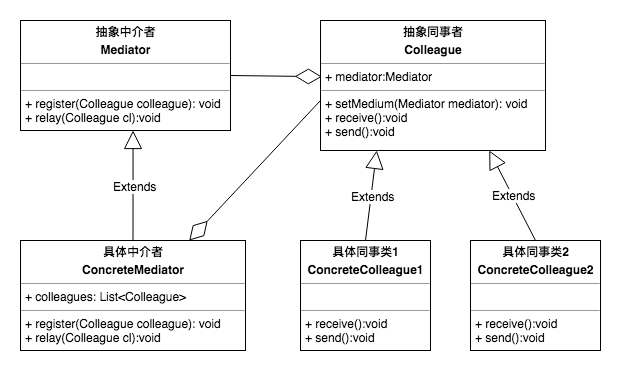

The diagram above was exported from draw.io. Its source (the exported page's mxGraphModel, read from the mxfile embedded in the PNG):
<mxGraphModel dx="1251" dy="613" grid="1" gridSize="10" guides="1" tooltips="1" connect="1" arrows="1" fold="1" page="1" pageScale="1" pageWidth="827" pageHeight="1169" math="0" shadow="0">
  <root>
    <mxCell id="0" />
    <mxCell id="1" parent="0" />
    <mxCell id="id2hql05d0-n65jtmBC3-1" value="&lt;p style=&quot;margin: 0px ; margin-top: 4px ; text-align: center&quot;&gt;&lt;b&gt;抽象中介者&lt;/b&gt;&lt;/p&gt;&lt;p style=&quot;margin: 0px ; margin-top: 4px ; text-align: center&quot;&gt;&lt;b&gt;Mediator&lt;/b&gt;&lt;/p&gt;&lt;hr size=&quot;1&quot;&gt;&lt;p style=&quot;margin: 0px ; margin-left: 4px&quot;&gt;&lt;br&gt;&lt;/p&gt;&lt;hr size=&quot;1&quot;&gt;&lt;p style=&quot;margin: 0px ; margin-left: 4px&quot;&gt;+ register(Colleague colleague): void&lt;/p&gt;&lt;p style=&quot;margin: 0px ; margin-left: 4px&quot;&gt;+ relay(Colleague cl):void&lt;/p&gt;" style="verticalAlign=top;align=left;overflow=fill;fontSize=12;fontFamily=Helvetica;html=1;" vertex="1" parent="1">
      <mxGeometry x="140" y="80" width="210" height="110" as="geometry" />
    </mxCell>
    <mxCell id="id2hql05d0-n65jtmBC3-2" value="&lt;p style=&quot;margin: 0px ; margin-top: 4px ; text-align: center&quot;&gt;&lt;b&gt;具体中介者&lt;/b&gt;&lt;/p&gt;&lt;p style=&quot;margin: 0px ; margin-top: 4px ; text-align: center&quot;&gt;&lt;b&gt;ConcreteMediator&lt;/b&gt;&lt;/p&gt;&lt;hr size=&quot;1&quot;&gt;&lt;p style=&quot;margin: 0px ; margin-left: 4px&quot;&gt;+ colleagues: List&amp;lt;Colleague&amp;gt;&lt;/p&gt;&lt;hr size=&quot;1&quot;&gt;&lt;p style=&quot;margin: 0px 0px 0px 4px&quot;&gt;+ register(Colleague colleague): void&lt;/p&gt;&lt;p style=&quot;margin: 0px 0px 0px 4px&quot;&gt;+ relay(Colleague cl):void&lt;/p&gt;" style="verticalAlign=top;align=left;overflow=fill;fontSize=12;fontFamily=Helvetica;html=1;" vertex="1" parent="1">
      <mxGeometry x="140" y="300" width="225" height="110" as="geometry" />
    </mxCell>
    <mxCell id="id2hql05d0-n65jtmBC3-3" value="&lt;p style=&quot;margin: 0px ; margin-top: 4px ; text-align: center&quot;&gt;&lt;b&gt;抽象同事者&lt;/b&gt;&lt;/p&gt;&lt;p style=&quot;margin: 0px ; margin-top: 4px ; text-align: center&quot;&gt;&lt;b&gt;Colleague&lt;/b&gt;&lt;br&gt;&lt;/p&gt;&lt;hr size=&quot;1&quot;&gt;&lt;p style=&quot;margin: 0px ; margin-left: 4px&quot;&gt;+ mediator:Mediator&lt;/p&gt;&lt;hr size=&quot;1&quot;&gt;&lt;p style=&quot;margin: 0px 0px 0px 4px&quot;&gt;+ setMedium(Mediator mediator): void&lt;/p&gt;&lt;p style=&quot;margin: 0px 0px 0px 4px&quot;&gt;+ receive():void&lt;/p&gt;&lt;p style=&quot;margin: 0px 0px 0px 4px&quot;&gt;+ send():void&lt;br&gt;&lt;/p&gt;" style="verticalAlign=top;align=left;overflow=fill;fontSize=12;fontFamily=Helvetica;html=1;" vertex="1" parent="1">
      <mxGeometry x="440" y="80" width="225" height="130" as="geometry" />
    </mxCell>
    <mxCell id="id2hql05d0-n65jtmBC3-4" value="&lt;p style=&quot;margin: 0px ; margin-top: 4px ; text-align: center&quot;&gt;&lt;b&gt;具体同事类1&lt;/b&gt;&lt;/p&gt;&lt;p style=&quot;margin: 0px ; margin-top: 4px ; text-align: center&quot;&gt;&lt;b&gt;ConcreteColleague1&lt;/b&gt;&lt;br&gt;&lt;/p&gt;&lt;hr size=&quot;1&quot;&gt;&lt;p style=&quot;margin: 0px ; margin-left: 4px&quot;&gt;&lt;br&gt;&lt;/p&gt;&lt;hr size=&quot;1&quot;&gt;&lt;p style=&quot;margin: 0px 0px 0px 4px&quot;&gt;+ receive():void&lt;/p&gt;&lt;p style=&quot;margin: 0px 0px 0px 4px&quot;&gt;+ send():void&lt;/p&gt;" style="verticalAlign=top;align=left;overflow=fill;fontSize=12;fontFamily=Helvetica;html=1;" vertex="1" parent="1">
      <mxGeometry x="420" y="300" width="130" height="110" as="geometry" />
    </mxCell>
    <mxCell id="id2hql05d0-n65jtmBC3-5" value="&lt;p style=&quot;margin: 0px ; margin-top: 4px ; text-align: center&quot;&gt;&lt;b&gt;具体同事类2&lt;/b&gt;&lt;/p&gt;&lt;p style=&quot;margin: 0px ; margin-top: 4px ; text-align: center&quot;&gt;&lt;b&gt;ConcreteColleague2&lt;/b&gt;&lt;br&gt;&lt;/p&gt;&lt;hr size=&quot;1&quot;&gt;&lt;p style=&quot;margin: 0px ; margin-left: 4px&quot;&gt;&lt;br&gt;&lt;/p&gt;&lt;hr size=&quot;1&quot;&gt;&lt;p style=&quot;margin: 0px 0px 0px 4px&quot;&gt;+ receive():void&lt;/p&gt;&lt;p style=&quot;margin: 0px 0px 0px 4px&quot;&gt;+ send():void&lt;/p&gt;" style="verticalAlign=top;align=left;overflow=fill;fontSize=12;fontFamily=Helvetica;html=1;" vertex="1" parent="1">
      <mxGeometry x="590" y="300" width="130" height="110" as="geometry" />
    </mxCell>
    <mxCell id="id2hql05d0-n65jtmBC3-6" value="Extends" style="endArrow=block;endSize=16;endFill=0;html=1;exitX=0.5;exitY=0;exitDx=0;exitDy=0;entryX=0.536;entryY=1;entryDx=0;entryDy=0;entryPerimeter=0;" edge="1" parent="1" source="id2hql05d0-n65jtmBC3-2" target="id2hql05d0-n65jtmBC3-1">
      <mxGeometry width="160" relative="1" as="geometry">
        <mxPoint x="200" y="250" as="sourcePoint" />
        <mxPoint x="360" y="250" as="targetPoint" />
      </mxGeometry>
    </mxCell>
    <mxCell id="id2hql05d0-n65jtmBC3-7" value="Extends" style="endArrow=block;endSize=16;endFill=0;html=1;exitX=0.5;exitY=0;exitDx=0;exitDy=0;entryX=0.25;entryY=1;entryDx=0;entryDy=0;" edge="1" parent="1" source="id2hql05d0-n65jtmBC3-4" target="id2hql05d0-n65jtmBC3-3">
      <mxGeometry width="160" relative="1" as="geometry">
        <mxPoint x="262.5" y="310" as="sourcePoint" />
        <mxPoint x="262.55999999999995" y="200" as="targetPoint" />
      </mxGeometry>
    </mxCell>
    <mxCell id="id2hql05d0-n65jtmBC3-8" value="Extends" style="endArrow=block;endSize=16;endFill=0;html=1;exitX=0.5;exitY=0;exitDx=0;exitDy=0;entryX=0.75;entryY=1;entryDx=0;entryDy=0;" edge="1" parent="1" source="id2hql05d0-n65jtmBC3-5" target="id2hql05d0-n65jtmBC3-3">
      <mxGeometry width="160" relative="1" as="geometry">
        <mxPoint x="495" y="310" as="sourcePoint" />
        <mxPoint x="506.25" y="220" as="targetPoint" />
      </mxGeometry>
    </mxCell>
    <mxCell id="id2hql05d0-n65jtmBC3-9" value="" style="endArrow=diamondThin;endFill=0;endSize=24;html=1;exitX=1;exitY=0.5;exitDx=0;exitDy=0;entryX=0.006;entryY=0.432;entryDx=0;entryDy=0;entryPerimeter=0;" edge="1" parent="1" source="id2hql05d0-n65jtmBC3-1" target="id2hql05d0-n65jtmBC3-3">
      <mxGeometry width="160" relative="1" as="geometry">
        <mxPoint x="360" y="150" as="sourcePoint" />
        <mxPoint x="520" y="150" as="targetPoint" />
      </mxGeometry>
    </mxCell>
    <mxCell id="id2hql05d0-n65jtmBC3-10" value="" style="endArrow=diamondThin;endFill=0;endSize=24;html=1;entryX=0.75;entryY=0;entryDx=0;entryDy=0;" edge="1" parent="1" target="id2hql05d0-n65jtmBC3-2">
      <mxGeometry width="160" relative="1" as="geometry">
        <mxPoint x="440" y="160" as="sourcePoint" />
        <mxPoint x="160" y="270" as="targetPoint" />
      </mxGeometry>
    </mxCell>
  </root>
</mxGraphModel>